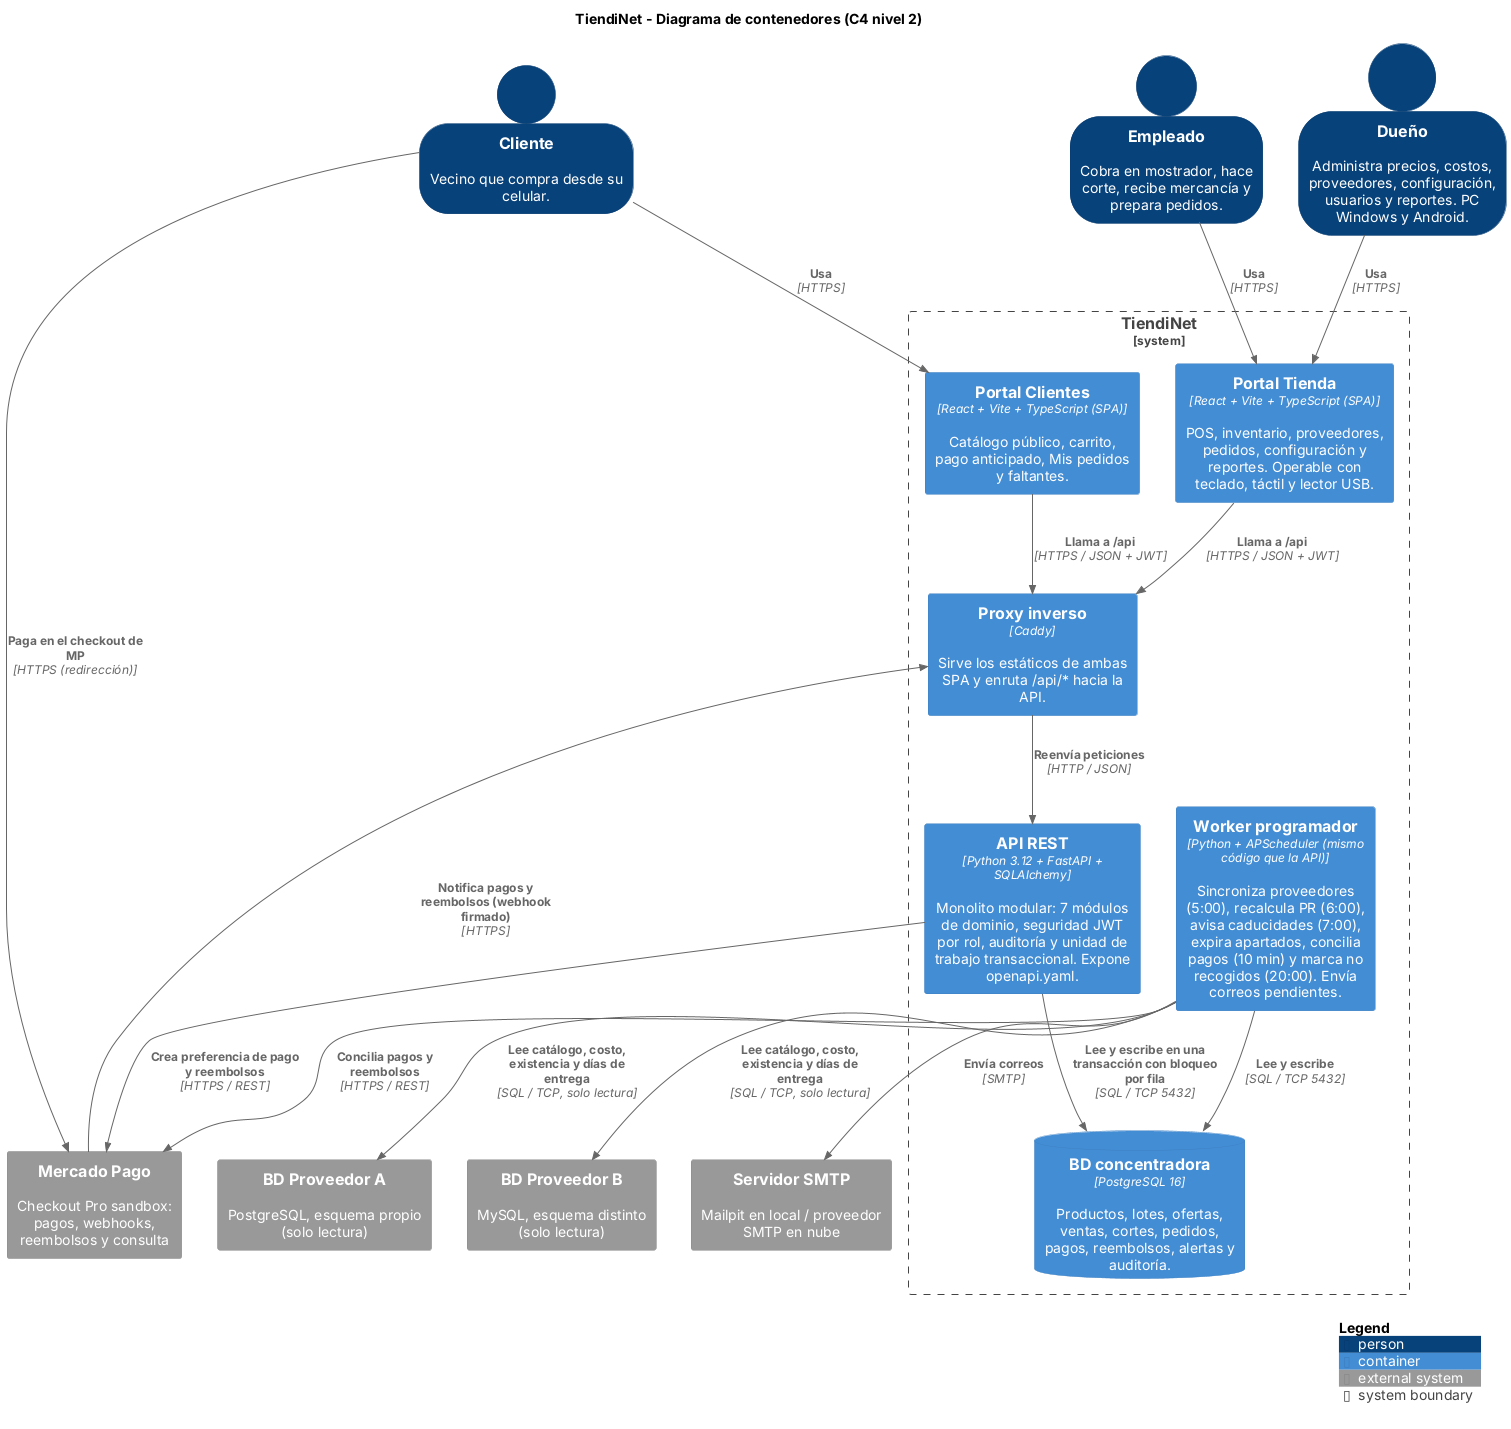

The diagram above was rendered by PlantUML. Its source (embedded in the PNG):
@startuml diagrama_componentes_contenedores
!include <C4/C4_Container>

title TiendiNet - Diagrama de contenedores (C4 nivel 2)

LAYOUT_TOP_DOWN()
SHOW_PERSON_OUTLINE()

Person(dueno, "Dueño", "Administra precios, costos, proveedores, configuración, usuarios y reportes. PC Windows y Android.")
Person(empleado, "Empleado", "Cobra en mostrador, hace corte, recibe mercancía y prepara pedidos.")
Person(cliente, "Cliente", "Vecino que compra desde su celular.")

System_Boundary(tiendinet, "TiendiNet") {
  Container(portal_tienda, "Portal Tienda", "React + Vite + TypeScript (SPA)", "POS, inventario, proveedores, pedidos, configuración y reportes. Operable con teclado, táctil y lector USB.")
  Container(portal_clientes, "Portal Clientes", "React + Vite + TypeScript (SPA)", "Catálogo público, carrito, pago anticipado, Mis pedidos y faltantes.")
  Container(proxy, "Proxy inverso", "Caddy", "Sirve los estáticos de ambas SPA y enruta /api/* hacia la API.")
  Container(api, "API REST", "Python 3.12 + FastAPI + SQLAlchemy", "Monolito modular: 7 módulos de dominio, seguridad JWT por rol, auditoría y unidad de trabajo transaccional. Expone openapi.yaml.")
  Container(worker, "Worker programador", "Python + APScheduler (mismo código que la API)", "Sincroniza proveedores (5:00), recalcula PR (6:00), avisa caducidades (7:00), expira apartados, concilia pagos (10 min) y marca no recogidos (20:00). Envía correos pendientes.")
  ContainerDb(bd, "BD concentradora", "PostgreSQL 16", "Productos, lotes, ofertas, ventas, cortes, pedidos, pagos, reembolsos, alertas y auditoría.")
}

System_Ext(prov_a, "BD Proveedor A", "PostgreSQL, esquema propio (solo lectura)")
System_Ext(prov_b, "BD Proveedor B", "MySQL, esquema distinto (solo lectura)")
System_Ext(mp, "Mercado Pago", "Checkout Pro sandbox: pagos, webhooks, reembolsos y consulta")
System_Ext(smtp, "Servidor SMTP", "Mailpit en local / proveedor SMTP en nube")

Rel(dueno, portal_tienda, "Usa", "HTTPS")
Rel(empleado, portal_tienda, "Usa", "HTTPS")
Rel(cliente, portal_clientes, "Usa", "HTTPS")
Rel_R(cliente, mp, "Paga en el checkout de MP", "HTTPS (redirección)")

Rel(portal_tienda, proxy, "Llama a /api", "HTTPS / JSON + JWT")
Rel(portal_clientes, proxy, "Llama a /api", "HTTPS / JSON + JWT")
Rel(proxy, api, "Reenvía peticiones", "HTTP / JSON")

Rel(api, bd, "Lee y escribe en una transacción con bloqueo por fila", "SQL / TCP 5432")
Rel(worker, bd, "Lee y escribe", "SQL / TCP 5432")
Rel(worker, prov_a, "Lee catálogo, costo, existencia y días de entrega", "SQL / TCP, solo lectura")
Rel(worker, prov_b, "Lee catálogo, costo, existencia y días de entrega", "SQL / TCP, solo lectura")

Rel(api, mp, "Crea preferencia de pago y reembolsos", "HTTPS / REST")
Rel(mp, proxy, "Notifica pagos y reembolsos (webhook firmado)", "HTTPS")
Rel(worker, mp, "Concilia pagos y reembolsos", "HTTPS / REST")
Rel(worker, smtp, "Envía correos", "SMTP")

SHOW_LEGEND()
@enduml